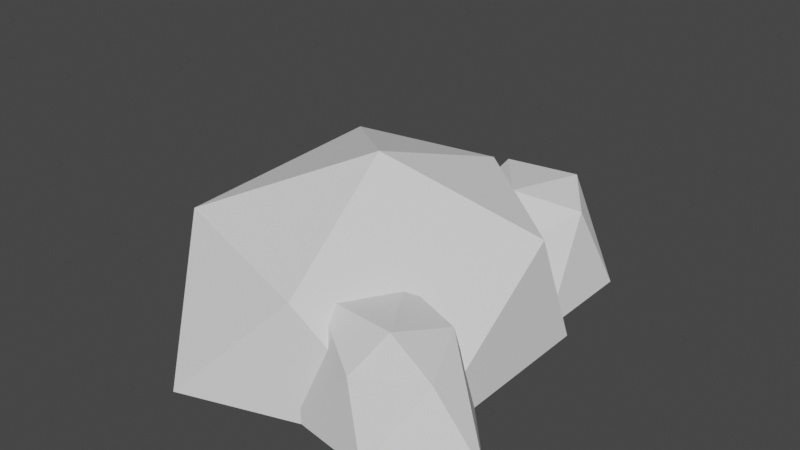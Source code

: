 # Source: GenericBush.blend  (saved by Blender 3.2.14; exported with 4.5.12 LTS)
import bpy
from mathutils import Matrix  # noqa: F401  (used for matrix-valued properties, if any)

bpy.ops.wm.read_factory_settings(use_empty=True)
scene = bpy.context.scene
scene.name = 'Scene'

# ---- collections
col_collection = bpy.data.collections.new('Collection'); scene.collection.children.link(col_collection)

# ---- world
world_world = bpy.data.worlds.new('World'); scene.world = world_world
world_world.use_nodes = True; world_world.node_tree.nodes.clear()
_N = world_world.node_tree.nodes; _L = world_world.node_tree.links
n0 = _N.new('ShaderNodeOutputWorld'); n0.name = 'World Output'; n0.location = (300, 300)
n1 = _N.new('ShaderNodeBackground'); n1.name = 'Background'; n1.location = (10, 300)
n1.inputs[0].default_value = (0.05088, 0.05088, 0.05088, 1.0)
_L.new(n1.outputs[0], n0.inputs[0])
n0.is_active_output = True
world_world.color = (0.05088, 0.05088, 0.05088)
world_world.use_sun_shadow = False
world_world.sun_shadow_jitter_overblur = 0.0

# ---- meshes
me_icosphere = bpy.data.meshes.new('Icosphere')
me_icosphere.from_pydata([(0.0, 0.0, -0.4608), (0.5409, -0.5114, -0.4533), (0.9982, -0.4641, -0.4463), (0.2567, 0.7899, -0.4533), (0.6311, -0.7315, -0.4463), (-0.2764, -0.8506, -0.4472), (-0.8944, 0.0, -0.4472), (-0.2764, 0.8506, -0.4472), (0.7801, -0.5028, -0.1279), (0.1146, 1.227, -0.4463), (0.7236, 0.5257, -0.4472), (0.5441, -0.6998, -0.09049), (0.6286, 1.06, -0.4463), (0.2109, -0.649, 0.06549), (0.6794, -0.2472, -0.04445), (-0.5709, -0.4217, 0.1268), (0.6295, -0.5599, 0.06419), (-0.4623, 0.5138, 0.2337), (0.01906, 1.054, 0.02035), (0.2109, 0.649, 0.2202), (0.3651, 1.123, 0.01341), (0.6793, 0.3567, 0.07865), (0.5362, 0.894, -0.04445), (0.1685, -0.07954, 0.4792), (0.2902, 0.6946, 0.06419), (-0.1288, 0.7899, -0.4474), (-0.1334, 0.8042, -0.4472), (0.5807, 0.5722, -0.4472), (0.5685, 0.5633, -0.4474), (0.1831, 0.5633, -0.4497), (-0.1814, 0.8197, -0.4463), (-0.1807, 0.8164, -0.3993), (0.03809, 0.7223, -0.04429), (0.3055, 0.631, 0.02398), (0.2357, 0.6533, 0.03028), (0.4381, 0.5958, -0.09754), (0.6286, 0.5565, -0.4463), (0.6194, 0.5569, -0.4063), (0.2818, -0.6247, -0.448), (0.3995, -0.4294, -0.4508), (0.3251, -0.6552, -0.4472), (0.5249, -0.3814, -0.4509), (0.5903, -0.2809, -0.4497), (0.7236, -0.2299, -0.4472), (0.7075, -0.2056, -0.2564), (0.7235, -0.158, -0.4463), (0.2657, -0.6686, -0.3773), (0.3693, -0.6109, -0.09292), (0.2707, -0.6728, -0.4463), (0.3307, -0.5643, -0.02412), (0.3121, -0.4979, 0.0327), (0.6638, -0.1789, -0.1927), (0.483, -0.2077, -0.003963), (0.4381, -0.2536, 0.02206)], [], [(38, 40, 5, 0, 41, 39), (0, 10, 43, 42, 41), (0, 5, 6), (7, 0, 6), (27, 10, 0, 7, 26, 25, 29, 28), (10, 21, 44, 45, 43), (13, 5, 40, 48, 46, 47), (6, 5, 15), (7, 6, 17), (30, 26, 7, 19, 10, 27, 36, 37, 35, 33, 34, 32, 31), (51, 44, 21, 13, 47, 49, 50, 53, 52), (15, 5, 13), (6, 15, 17), (17, 19, 7), (21, 10, 19), (13, 21, 23), (15, 13, 23), (17, 15, 23), (19, 17, 23), (21, 19, 23), (28, 29, 3), (28, 3, 12, 36, 27), (29, 25, 3), (26, 30, 9, 3, 25), (9, 12, 3), (12, 22, 37, 36), (9, 30, 31, 18), (12, 9, 20), (35, 37, 22), (31, 32, 18), (9, 18, 20), (12, 20, 22), (35, 22, 24, 33), (33, 24, 34), (34, 24, 18, 32), (18, 24, 20), (20, 24, 22), (1, 2, 4), (45, 2, 1, 42, 43), (40, 38, 1, 4, 48), (39, 1, 38), (1, 39, 41, 42), (14, 2, 45, 44, 51), (8, 4, 2), (48, 4, 11, 46), (8, 2, 14), (11, 4, 8), (11, 49, 47, 46), (51, 52, 14), (16, 8, 14), (16, 11, 8), (49, 11, 16, 50), (16, 53, 50), (16, 14, 52, 53)])
_uv = me_icosphere.uv_layers.new(name='UVMap')
_uv.uv.foreach_set('vector', [0.1948, 0.1482, 0.2003, 0.1575, 0.09091, 0.1575, 0.1818, 0.0, 0.2478, 0.1142, 0.2246, 0.1157, 0.3636, 0.0, 0.4545, 0.1575, 0.3239, 0.1575, 0.3151, 0.1285, 0.2977, 0.1142, 0.9091, 0.0, 1.0, 0.1575, 0.8182, 0.1575, 0.6364, 0.1575, 0.7273, 0.0, 0.8182, 0.1575, 0.4805, 0.1575, 0.4545, 0.1575, 0.5455, 0.0, 0.6364, 0.1575, 0.6104, 0.1575, 0.6088, 0.1548, 0.5455, 0.1289, 0.4821, 0.1548, 0.4545, 0.1575, 0.3636, 0.3149, 0.3057, 0.2146, 0.3362, 0.1577, 0.3239, 0.1575, 0.1818, 0.3149, 0.09091, 0.1575, 0.2003, 0.1575, 0.1904, 0.1577, 0.1898, 0.1789, 0.2099, 0.2663, 0.8182, 0.1575, 1.0, 0.1575, 0.9091, 0.3149, 0.6364, 0.1575, 0.8182, 0.1575, 0.7273, 0.3149, 0.6191, 0.1577, 0.6104, 0.1575, 0.6364, 0.1575, 0.5455, 0.3149, 0.4545, 0.1575, 0.4805, 0.1575, 0.4718, 0.1577, 0.4734, 0.1671, 0.5052, 0.24, 0.5289, 0.2686, 0.5416, 0.2701, 0.5778, 0.2525, 0.6188, 0.1688, 0.3021, 0.234, 0.3057, 0.2146, 0.3636, 0.3149, 0.1818, 0.3149, 0.2099, 0.2663, 0.2092, 0.2871, 0.2138, 0.3043, 0.2598, 0.3, 0.2716, 0.2919, 0.0, 0.3149, 0.09091, 0.1575, 0.1818, 0.3149, 0.8182, 0.1575, 0.9091, 0.3149, 0.7273, 0.3149, 0.7273, 0.3149, 0.5455, 0.3149, 0.6364, 0.1575, 0.3636, 0.3149, 0.4545, 0.1575, 0.5455, 0.3149, 0.1818, 0.3149, 0.3636, 0.3149, 0.2727, 0.4724, 0.0, 0.3149, 0.1818, 0.3149, 0.09091, 0.4724, 0.7273, 0.3149, 0.9091, 0.3149, 0.8182, 0.4724, 0.5455, 0.3149, 0.7273, 0.3149, 0.6364, 0.4724, 0.3636, 0.3149, 0.5455, 0.3149, 0.4545, 0.4724, 0.258, 0.132, 0.1347, 0.08159, 0.1818, 0.0, 0.2874, 0.132, 0.3636, 0.0, 0.4545, 0.1575, 0.2851, 0.1575, 0.2904, 0.1372, 0.9562, 0.08159, 0.8329, 0.132, 0.9091, 0.0, 0.8005, 0.1372, 0.8058, 0.1575, 0.6364, 0.1575, 0.7273, 0.0, 0.8035, 0.132, 0.6364, 0.1575, 0.4545, 0.1575, 0.5455, 0.0, 0.4545, 0.1575, 0.3636, 0.3149, 0.2818, 0.1731, 0.2851, 0.1575, 0.6364, 0.1575, 0.8058, 0.1575, 0.809, 0.1733, 0.7273, 0.3149, 0.4545, 0.1575, 0.6364, 0.1575, 0.5455, 0.3149, 0.2586, 0.3149, 0.2818, 0.1731, 0.3636, 0.3149, 0.809, 0.1733, 0.8387, 0.3149, 0.7273, 0.3149, 0.6364, 0.1575, 0.7273, 0.3149, 0.5455, 0.3149, 0.4545, 0.1575, 0.5455, 0.3149, 0.3636, 0.3149, 0.2586, 0.3149, 0.3636, 0.3149, 0.2727, 0.4724, 0.2545, 0.4408, 0.1091, 0.4408, 0.09091, 0.4724, 0.07026, 0.4366, 0.8388, 0.4366, 0.8182, 0.4724, 0.7273, 0.3149, 0.8387, 0.3149, 0.7273, 0.3149, 0.6364, 0.4724, 0.5455, 0.3149, 0.5455, 0.3149, 0.4545, 0.4724, 0.3636, 0.3149, 0.1818, 0.0, 0.2727, 0.1575, 0.09091, 0.1575, 0.4111, 0.1575, 0.2727, 0.1575, 0.3636, 0.0, 0.4102, 0.08074, 0.3931, 0.1372, 0.8645, 0.1372, 0.8402, 0.1192, 0.9091, 0.0, 1.0, 0.1575, 0.8485, 0.1575, 0.6949, 0.05599, 0.7273, 0.0, 0.7961, 0.1192, 0.5455, 0.0, 0.5778, 0.05599, 0.5326, 0.05306, 0.4988, 0.08074, 0.3636, 0.3149, 0.2727, 0.1575, 0.4111, 0.1575, 0.3862, 0.2319, 0.3972, 0.2568, 0.1818, 0.3149, 0.09091, 0.1575, 0.2727, 0.1575, 0.8485, 0.1575, 1.0, 0.1575, 0.9091, 0.3149, 0.8358, 0.188, 0.1818, 0.3149, 0.2727, 0.1575, 0.3636, 0.3149, 0.0, 0.3149, 0.09091, 0.1575, 0.1818, 0.3149, 0.9091, 0.3149, 0.8002, 0.3149, 0.8304, 0.2956, 0.8358, 0.188, 0.3972, 0.2568, 0.4909, 0.3149, 0.3636, 0.3149, 0.2727, 0.4724, 0.1818, 0.3149, 0.3636, 0.3149, 0.09091, 0.4724, 0.0, 0.3149, 0.1818, 0.3149, 0.8002, 0.3149, 0.9091, 0.3149, 0.8182, 0.4724, 0.7529, 0.3593, 0.6364, 0.4724, 0.5609, 0.3417, 0.7017, 0.3593, 0.4545, 0.4724, 0.3636, 0.3149, 0.4909, 0.3149, 0.53, 0.3417])
me_icosphere.update()

# ---- objects
ob_tribush = bpy.data.objects.new('TriBush', me_icosphere)

# ---- transforms, parenting, visibility, modifiers, constraints
ob_tribush.location = (0.0, 0.0, 0.405)
ob_tribush.scale = (0.8824, 0.8824, 0.8824)

# ---- collection membership
col_collection.objects.link(ob_tribush)

# ---- scene / render settings (as saved in the file)
scene.frame_start = 1; scene.frame_end = 250; scene.frame_set(1)
scene.render.engine = 'BLENDER_EEVEE_NEXT'
scene.cycles.sampling_pattern = 'TABULATED_SOBOL'
scene.cycles.use_light_tree = False
scene.view_settings.view_transform = 'Filmic'
bpy.context.view_layer.update()

# ---- added for rendering (the .blend has no active camera and no usable light): camera, sun
cam_auto = bpy.data.cameras.new('AutoCamera')
cam_auto.lens = 50.0
cam_auto.sensor_width = 36.0
cam_auto.clip_end = 1000.0
ob_auto_camera = bpy.data.objects.new('AutoCamera', cam_auto)
scene.collection.objects.link(ob_auto_camera)
ob_auto_camera.location = (2.4653, -2.73734, 2.34873)
ob_auto_camera.rotation_euler = (1.09748, -7.21219e-08, 0.694738)
scene.camera = ob_auto_camera
light_auto_sun = bpy.data.lights.new('AutoSun', 'SUN')
light_auto_sun.energy = 3.0
light_auto_sun.angle = 0.0523599
ob_auto_sun = bpy.data.objects.new('AutoSun', light_auto_sun)
scene.collection.objects.link(ob_auto_sun)
ob_auto_sun.rotation_euler = (0.872665, 0.174533, 0.523599)
bpy.context.view_layer.update()
